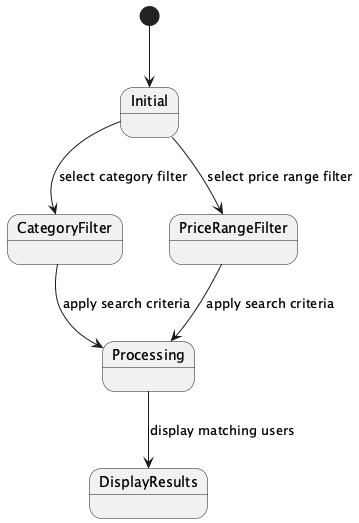

The diagram above was rendered by PlantUML. Its source (embedded in the PNG):
@startuml
state Initial
state CategoryFilter
state PriceRangeFilter
state Processing
state DisplayResults

[*] --> Initial

Initial --> CategoryFilter : select category filter
Initial --> PriceRangeFilter : select price range filter

CategoryFilter --> Processing : apply search criteria
PriceRangeFilter --> Processing : apply search criteria

Processing --> DisplayResults : display matching users
@enduml